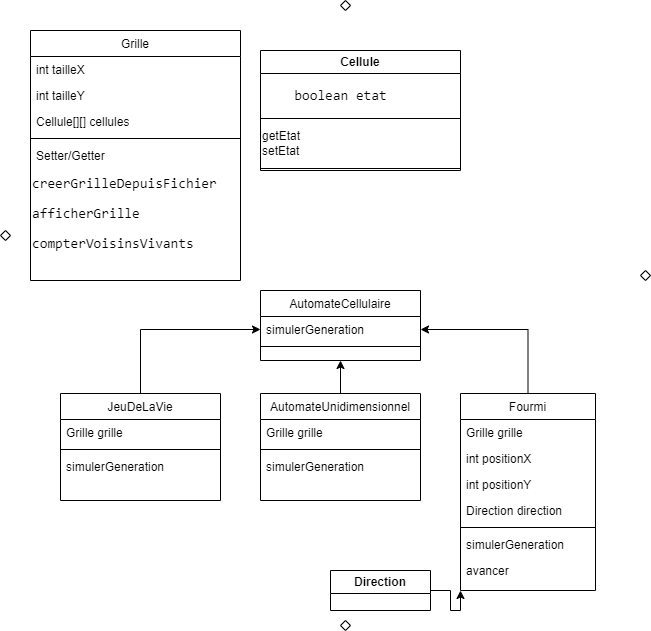

The diagram above was exported from draw.io. Its source (the exported page's mxGraphModel, read from the mxfile embedded in the PNG):
<mxGraphModel dx="1050" dy="569" grid="1" gridSize="10" guides="1" tooltips="1" connect="1" arrows="1" fold="1" page="1" pageScale="1" pageWidth="1169" pageHeight="1654" background="#FFFFFF" math="0" shadow="0">
  <root>
    <mxCell id="WIyWlLk6GJQsqaUBKTNV-0" />
    <mxCell id="WIyWlLk6GJQsqaUBKTNV-1" parent="WIyWlLk6GJQsqaUBKTNV-0" />
    <mxCell id="zkfFHV4jXpPFQw0GAbJ--0" value="Grille" style="swimlane;fontStyle=0;align=center;verticalAlign=top;childLayout=stackLayout;horizontal=1;startSize=26;horizontalStack=0;resizeParent=1;resizeLast=0;collapsible=1;marginBottom=0;rounded=0;shadow=0;strokeWidth=1;" parent="WIyWlLk6GJQsqaUBKTNV-1" vertex="1">
      <mxGeometry x="40" y="30" width="210" height="250" as="geometry">
        <mxRectangle x="230" y="140" width="160" height="26" as="alternateBounds" />
      </mxGeometry>
    </mxCell>
    <mxCell id="zkfFHV4jXpPFQw0GAbJ--1" value="int tailleX" style="text;align=left;verticalAlign=top;spacingLeft=4;spacingRight=4;overflow=hidden;rotatable=0;points=[[0,0.5],[1,0.5]];portConstraint=eastwest;" parent="zkfFHV4jXpPFQw0GAbJ--0" vertex="1">
      <mxGeometry y="26" width="210" height="26" as="geometry" />
    </mxCell>
    <mxCell id="zkfFHV4jXpPFQw0GAbJ--2" value="int tailleY" style="text;align=left;verticalAlign=top;spacingLeft=4;spacingRight=4;overflow=hidden;rotatable=0;points=[[0,0.5],[1,0.5]];portConstraint=eastwest;rounded=0;shadow=0;html=0;" parent="zkfFHV4jXpPFQw0GAbJ--0" vertex="1">
      <mxGeometry y="52" width="210" height="26" as="geometry" />
    </mxCell>
    <mxCell id="zkfFHV4jXpPFQw0GAbJ--3" value="Cellule[][] cellules" style="text;align=left;verticalAlign=top;spacingLeft=4;spacingRight=4;overflow=hidden;rotatable=0;points=[[0,0.5],[1,0.5]];portConstraint=eastwest;rounded=0;shadow=0;html=0;" parent="zkfFHV4jXpPFQw0GAbJ--0" vertex="1">
      <mxGeometry y="78" width="210" height="26" as="geometry" />
    </mxCell>
    <mxCell id="zkfFHV4jXpPFQw0GAbJ--4" value="" style="line;html=1;strokeWidth=1;align=left;verticalAlign=middle;spacingTop=-1;spacingLeft=3;spacingRight=3;rotatable=0;labelPosition=right;points=[];portConstraint=eastwest;" parent="zkfFHV4jXpPFQw0GAbJ--0" vertex="1">
      <mxGeometry y="104" width="210" height="8" as="geometry" />
    </mxCell>
    <mxCell id="zkfFHV4jXpPFQw0GAbJ--5" value="Setter/Getter" style="text;align=left;verticalAlign=top;spacingLeft=4;spacingRight=4;overflow=hidden;rotatable=0;points=[[0,0.5],[1,0.5]];portConstraint=eastwest;" parent="zkfFHV4jXpPFQw0GAbJ--0" vertex="1">
      <mxGeometry y="112" width="210" height="26" as="geometry" />
    </mxCell>
    <mxCell id="MH4MuTmWFZDssR5HIqyH-9" value="&lt;div style=&quot;font-family: Consolas, &amp;quot;Courier New&amp;quot;, monospace; font-size: 14px; line-height: 19px;&quot;&gt;creerGrilleDepuisFichier&lt;/div&gt;" style="text;html=1;align=left;verticalAlign=middle;resizable=0;points=[];autosize=1;strokeColor=none;fillColor=none;" vertex="1" parent="zkfFHV4jXpPFQw0GAbJ--0">
      <mxGeometry y="138" width="210" height="30" as="geometry" />
    </mxCell>
    <mxCell id="MH4MuTmWFZDssR5HIqyH-10" value="&lt;div style=&quot;font-family: Consolas, &amp;quot;Courier New&amp;quot;, monospace; font-size: 14px; line-height: 19px;&quot;&gt;afficherGrille&lt;/div&gt;" style="text;html=1;align=left;verticalAlign=middle;resizable=0;points=[];autosize=1;strokeColor=none;fillColor=none;" vertex="1" parent="zkfFHV4jXpPFQw0GAbJ--0">
      <mxGeometry y="168" width="210" height="30" as="geometry" />
    </mxCell>
    <mxCell id="MH4MuTmWFZDssR5HIqyH-11" value="&lt;div style=&quot;font-family: Consolas, &amp;quot;Courier New&amp;quot;, monospace; font-size: 14px; line-height: 19px;&quot;&gt;compterVoisinsVivants&lt;/div&gt;" style="text;html=1;align=left;verticalAlign=middle;resizable=0;points=[];autosize=1;strokeColor=none;fillColor=none;" vertex="1" parent="zkfFHV4jXpPFQw0GAbJ--0">
      <mxGeometry y="198" width="210" height="30" as="geometry" />
    </mxCell>
    <mxCell id="MH4MuTmWFZDssR5HIqyH-14" style="edgeStyle=orthogonalEdgeStyle;rounded=0;orthogonalLoop=1;jettySize=auto;html=1;entryX=0.5;entryY=1;entryDx=0;entryDy=0;" edge="1" parent="WIyWlLk6GJQsqaUBKTNV-1" source="zkfFHV4jXpPFQw0GAbJ--6" target="zkfFHV4jXpPFQw0GAbJ--13">
      <mxGeometry relative="1" as="geometry" />
    </mxCell>
    <mxCell id="zkfFHV4jXpPFQw0GAbJ--6" value="AutomateUnidimensionnel" style="swimlane;fontStyle=0;align=center;verticalAlign=top;childLayout=stackLayout;horizontal=1;startSize=26;horizontalStack=0;resizeParent=1;resizeLast=0;collapsible=1;marginBottom=0;rounded=0;shadow=0;strokeWidth=1;" parent="WIyWlLk6GJQsqaUBKTNV-1" vertex="1">
      <mxGeometry x="270" y="393" width="160" height="107" as="geometry">
        <mxRectangle x="130" y="380" width="160" height="26" as="alternateBounds" />
      </mxGeometry>
    </mxCell>
    <mxCell id="zkfFHV4jXpPFQw0GAbJ--7" value="Grille grille" style="text;align=left;verticalAlign=top;spacingLeft=4;spacingRight=4;overflow=hidden;rotatable=0;points=[[0,0.5],[1,0.5]];portConstraint=eastwest;" parent="zkfFHV4jXpPFQw0GAbJ--6" vertex="1">
      <mxGeometry y="26" width="160" height="26" as="geometry" />
    </mxCell>
    <mxCell id="zkfFHV4jXpPFQw0GAbJ--9" value="" style="line;html=1;strokeWidth=1;align=left;verticalAlign=middle;spacingTop=-1;spacingLeft=3;spacingRight=3;rotatable=0;labelPosition=right;points=[];portConstraint=eastwest;" parent="zkfFHV4jXpPFQw0GAbJ--6" vertex="1">
      <mxGeometry y="52" width="160" height="8" as="geometry" />
    </mxCell>
    <mxCell id="zkfFHV4jXpPFQw0GAbJ--10" value="simulerGeneration" style="text;align=left;verticalAlign=top;spacingLeft=4;spacingRight=4;overflow=hidden;rotatable=0;points=[[0,0.5],[1,0.5]];portConstraint=eastwest;fontStyle=0" parent="zkfFHV4jXpPFQw0GAbJ--6" vertex="1">
      <mxGeometry y="60" width="160" height="26" as="geometry" />
    </mxCell>
    <mxCell id="zkfFHV4jXpPFQw0GAbJ--13" value="AutomateCellulaire" style="swimlane;fontStyle=0;align=center;verticalAlign=top;childLayout=stackLayout;horizontal=1;startSize=26;horizontalStack=0;resizeParent=1;resizeLast=0;collapsible=1;marginBottom=0;rounded=0;shadow=0;strokeWidth=1;" parent="WIyWlLk6GJQsqaUBKTNV-1" vertex="1">
      <mxGeometry x="270" y="290" width="160" height="70" as="geometry">
        <mxRectangle x="340" y="380" width="170" height="26" as="alternateBounds" />
      </mxGeometry>
    </mxCell>
    <mxCell id="zkfFHV4jXpPFQw0GAbJ--14" value="simulerGeneration" style="text;align=left;verticalAlign=top;spacingLeft=4;spacingRight=4;overflow=hidden;rotatable=0;points=[[0,0.5],[1,0.5]];portConstraint=eastwest;" parent="zkfFHV4jXpPFQw0GAbJ--13" vertex="1">
      <mxGeometry y="26" width="160" height="26" as="geometry" />
    </mxCell>
    <mxCell id="zkfFHV4jXpPFQw0GAbJ--15" value="" style="line;html=1;strokeWidth=1;align=left;verticalAlign=middle;spacingTop=-1;spacingLeft=3;spacingRight=3;rotatable=0;labelPosition=right;points=[];portConstraint=eastwest;" parent="zkfFHV4jXpPFQw0GAbJ--13" vertex="1">
      <mxGeometry y="52" width="160" height="8" as="geometry" />
    </mxCell>
    <mxCell id="MH4MuTmWFZDssR5HIqyH-15" style="edgeStyle=orthogonalEdgeStyle;rounded=0;orthogonalLoop=1;jettySize=auto;html=1;entryX=1;entryY=0.5;entryDx=0;entryDy=0;" edge="1" parent="WIyWlLk6GJQsqaUBKTNV-1" source="zkfFHV4jXpPFQw0GAbJ--17" target="zkfFHV4jXpPFQw0GAbJ--14">
      <mxGeometry relative="1" as="geometry" />
    </mxCell>
    <mxCell id="zkfFHV4jXpPFQw0GAbJ--17" value="Fourmi" style="swimlane;fontStyle=0;align=center;verticalAlign=top;childLayout=stackLayout;horizontal=1;startSize=26;horizontalStack=0;resizeParent=1;resizeLast=0;collapsible=1;marginBottom=0;rounded=0;shadow=0;strokeWidth=1;" parent="WIyWlLk6GJQsqaUBKTNV-1" vertex="1">
      <mxGeometry x="470" y="393" width="135" height="197" as="geometry">
        <mxRectangle x="550" y="140" width="160" height="26" as="alternateBounds" />
      </mxGeometry>
    </mxCell>
    <mxCell id="zkfFHV4jXpPFQw0GAbJ--18" value="Grille grille" style="text;align=left;verticalAlign=top;spacingLeft=4;spacingRight=4;overflow=hidden;rotatable=0;points=[[0,0.5],[1,0.5]];portConstraint=eastwest;" parent="zkfFHV4jXpPFQw0GAbJ--17" vertex="1">
      <mxGeometry y="26" width="135" height="26" as="geometry" />
    </mxCell>
    <mxCell id="zkfFHV4jXpPFQw0GAbJ--19" value="int positionX" style="text;align=left;verticalAlign=top;spacingLeft=4;spacingRight=4;overflow=hidden;rotatable=0;points=[[0,0.5],[1,0.5]];portConstraint=eastwest;rounded=0;shadow=0;html=0;" parent="zkfFHV4jXpPFQw0GAbJ--17" vertex="1">
      <mxGeometry y="52" width="135" height="26" as="geometry" />
    </mxCell>
    <mxCell id="zkfFHV4jXpPFQw0GAbJ--20" value="int positionY" style="text;align=left;verticalAlign=top;spacingLeft=4;spacingRight=4;overflow=hidden;rotatable=0;points=[[0,0.5],[1,0.5]];portConstraint=eastwest;rounded=0;shadow=0;html=0;" parent="zkfFHV4jXpPFQw0GAbJ--17" vertex="1">
      <mxGeometry y="78" width="135" height="26" as="geometry" />
    </mxCell>
    <mxCell id="zkfFHV4jXpPFQw0GAbJ--21" value="Direction direction" style="text;align=left;verticalAlign=top;spacingLeft=4;spacingRight=4;overflow=hidden;rotatable=0;points=[[0,0.5],[1,0.5]];portConstraint=eastwest;rounded=0;shadow=0;html=0;" parent="zkfFHV4jXpPFQw0GAbJ--17" vertex="1">
      <mxGeometry y="104" width="135" height="26" as="geometry" />
    </mxCell>
    <mxCell id="zkfFHV4jXpPFQw0GAbJ--23" value="" style="line;html=1;strokeWidth=1;align=left;verticalAlign=middle;spacingTop=-1;spacingLeft=3;spacingRight=3;rotatable=0;labelPosition=right;points=[];portConstraint=eastwest;" parent="zkfFHV4jXpPFQw0GAbJ--17" vertex="1">
      <mxGeometry y="130" width="135" height="8" as="geometry" />
    </mxCell>
    <mxCell id="zkfFHV4jXpPFQw0GAbJ--24" value="simulerGeneration" style="text;align=left;verticalAlign=top;spacingLeft=4;spacingRight=4;overflow=hidden;rotatable=0;points=[[0,0.5],[1,0.5]];portConstraint=eastwest;" parent="zkfFHV4jXpPFQw0GAbJ--17" vertex="1">
      <mxGeometry y="138" width="135" height="26" as="geometry" />
    </mxCell>
    <mxCell id="zkfFHV4jXpPFQw0GAbJ--25" value="avancer" style="text;align=left;verticalAlign=top;spacingLeft=4;spacingRight=4;overflow=hidden;rotatable=0;points=[[0,0.5],[1,0.5]];portConstraint=eastwest;" parent="zkfFHV4jXpPFQw0GAbJ--17" vertex="1">
      <mxGeometry y="164" width="135" height="26" as="geometry" />
    </mxCell>
    <mxCell id="MH4MuTmWFZDssR5HIqyH-12" style="edgeStyle=orthogonalEdgeStyle;rounded=0;orthogonalLoop=1;jettySize=auto;html=1;entryX=0;entryY=0.5;entryDx=0;entryDy=0;" edge="1" parent="WIyWlLk6GJQsqaUBKTNV-1" source="MH4MuTmWFZDssR5HIqyH-1" target="zkfFHV4jXpPFQw0GAbJ--14">
      <mxGeometry relative="1" as="geometry" />
    </mxCell>
    <mxCell id="MH4MuTmWFZDssR5HIqyH-1" value="JeuDeLaVie" style="swimlane;fontStyle=0;align=center;verticalAlign=top;childLayout=stackLayout;horizontal=1;startSize=26;horizontalStack=0;resizeParent=1;resizeLast=0;collapsible=1;marginBottom=0;rounded=0;shadow=0;strokeWidth=1;" vertex="1" parent="WIyWlLk6GJQsqaUBKTNV-1">
      <mxGeometry x="70" y="393" width="160" height="107" as="geometry">
        <mxRectangle x="230" y="140" width="160" height="26" as="alternateBounds" />
      </mxGeometry>
    </mxCell>
    <mxCell id="MH4MuTmWFZDssR5HIqyH-2" value="Grille grille" style="text;align=left;verticalAlign=top;spacingLeft=4;spacingRight=4;overflow=hidden;rotatable=0;points=[[0,0.5],[1,0.5]];portConstraint=eastwest;" vertex="1" parent="MH4MuTmWFZDssR5HIqyH-1">
      <mxGeometry y="26" width="160" height="26" as="geometry" />
    </mxCell>
    <mxCell id="MH4MuTmWFZDssR5HIqyH-5" value="" style="line;html=1;strokeWidth=1;align=left;verticalAlign=middle;spacingTop=-1;spacingLeft=3;spacingRight=3;rotatable=0;labelPosition=right;points=[];portConstraint=eastwest;" vertex="1" parent="MH4MuTmWFZDssR5HIqyH-1">
      <mxGeometry y="52" width="160" height="8" as="geometry" />
    </mxCell>
    <mxCell id="MH4MuTmWFZDssR5HIqyH-6" value="simulerGeneration" style="text;align=left;verticalAlign=top;spacingLeft=4;spacingRight=4;overflow=hidden;rotatable=0;points=[[0,0.5],[1,0.5]];portConstraint=eastwest;" vertex="1" parent="MH4MuTmWFZDssR5HIqyH-1">
      <mxGeometry y="60" width="160" height="26" as="geometry" />
    </mxCell>
    <mxCell id="MH4MuTmWFZDssR5HIqyH-16" value="Cellule" style="swimlane;whiteSpace=wrap;html=1;" vertex="1" parent="WIyWlLk6GJQsqaUBKTNV-1">
      <mxGeometry x="270" y="50" width="200" height="120" as="geometry" />
    </mxCell>
    <mxCell id="MH4MuTmWFZDssR5HIqyH-17" value="&lt;div style=&quot;font-family: Consolas, &amp;quot;Courier New&amp;quot;, monospace; font-size: 14px; line-height: 19px;&quot;&gt;boolean etat&lt;/div&gt;" style="text;html=1;align=center;verticalAlign=middle;resizable=0;points=[];autosize=1;strokeColor=none;fillColor=none;" vertex="1" parent="MH4MuTmWFZDssR5HIqyH-16">
      <mxGeometry x="20" y="30" width="120" height="30" as="geometry" />
    </mxCell>
    <mxCell id="MH4MuTmWFZDssR5HIqyH-18" value="getEtat&lt;br&gt;setEtat" style="whiteSpace=wrap;html=1;align=left;" vertex="1" parent="MH4MuTmWFZDssR5HIqyH-16">
      <mxGeometry y="68" width="200" height="50" as="geometry" />
    </mxCell>
    <mxCell id="MH4MuTmWFZDssR5HIqyH-19" value="" style="rhombus;whiteSpace=wrap;html=1;" vertex="1" parent="WIyWlLk6GJQsqaUBKTNV-1">
      <mxGeometry x="10" y="230" width="10" height="10" as="geometry" />
    </mxCell>
    <mxCell id="MH4MuTmWFZDssR5HIqyH-20" value="" style="rhombus;whiteSpace=wrap;html=1;" vertex="1" parent="WIyWlLk6GJQsqaUBKTNV-1">
      <mxGeometry x="350" width="10" height="10" as="geometry" />
    </mxCell>
    <mxCell id="MH4MuTmWFZDssR5HIqyH-21" value="" style="rhombus;whiteSpace=wrap;html=1;" vertex="1" parent="WIyWlLk6GJQsqaUBKTNV-1">
      <mxGeometry x="350" y="620" width="10" height="10" as="geometry" />
    </mxCell>
    <mxCell id="MH4MuTmWFZDssR5HIqyH-22" value="" style="rhombus;whiteSpace=wrap;html=1;" vertex="1" parent="WIyWlLk6GJQsqaUBKTNV-1">
      <mxGeometry x="650" y="270" width="10" height="10" as="geometry" />
    </mxCell>
    <mxCell id="MH4MuTmWFZDssR5HIqyH-24" style="edgeStyle=orthogonalEdgeStyle;rounded=0;orthogonalLoop=1;jettySize=auto;html=1;entryX=0;entryY=1;entryDx=0;entryDy=0;" edge="1" parent="WIyWlLk6GJQsqaUBKTNV-1" source="MH4MuTmWFZDssR5HIqyH-23" target="zkfFHV4jXpPFQw0GAbJ--17">
      <mxGeometry relative="1" as="geometry" />
    </mxCell>
    <mxCell id="MH4MuTmWFZDssR5HIqyH-23" value="Direction" style="swimlane;whiteSpace=wrap;html=1;" vertex="1" parent="WIyWlLk6GJQsqaUBKTNV-1">
      <mxGeometry x="340" y="570" width="100" height="40" as="geometry" />
    </mxCell>
  </root>
</mxGraphModel>